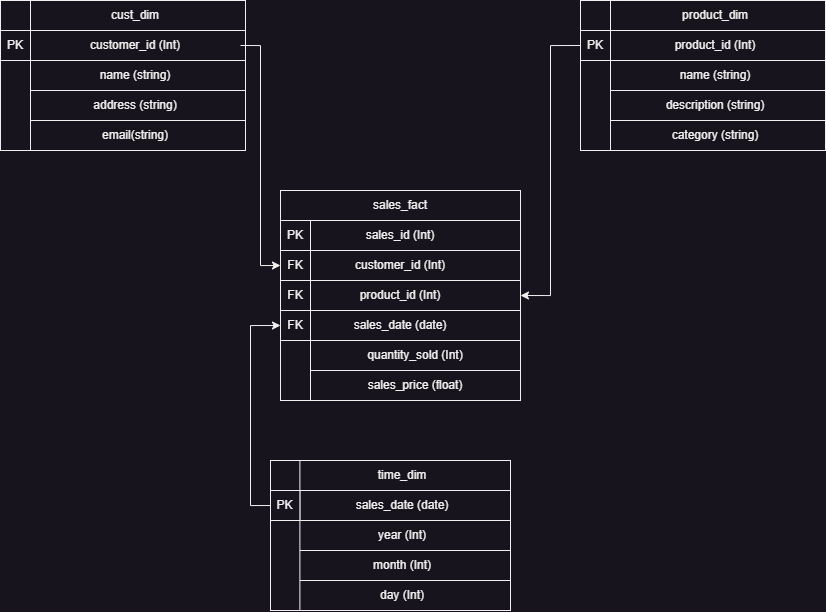

The diagram above was exported from draw.io. Its source (the exported page's mxGraphModel, read from the mxfile embedded in the PNG):
<mxGraphModel dx="934" dy="544" grid="1" gridSize="10" guides="1" tooltips="1" connect="1" arrows="1" fold="1" page="1" pageScale="1" pageWidth="850" pageHeight="1100" math="0" shadow="0">
  <root>
    <mxCell id="0" />
    <mxCell id="1" parent="0" />
    <mxCell id="Wi47i8GQxdrTaeTZ3S_2-1" value="" style="group" vertex="1" connectable="0" parent="1">
      <mxGeometry x="10" y="30" width="245" height="150" as="geometry" />
    </mxCell>
    <mxCell id="Wi47i8GQxdrTaeTZ3S_2-2" value="" style="rounded=0;whiteSpace=wrap;html=1;" vertex="1" parent="Wi47i8GQxdrTaeTZ3S_2-1">
      <mxGeometry width="245" height="150" as="geometry" />
    </mxCell>
    <mxCell id="Wi47i8GQxdrTaeTZ3S_2-3" value="" style="rounded=0;whiteSpace=wrap;html=1;" vertex="1" parent="Wi47i8GQxdrTaeTZ3S_2-1">
      <mxGeometry y="30" width="245" height="30" as="geometry" />
    </mxCell>
    <mxCell id="Wi47i8GQxdrTaeTZ3S_2-4" value="" style="rounded=0;whiteSpace=wrap;html=1;" vertex="1" parent="Wi47i8GQxdrTaeTZ3S_2-1">
      <mxGeometry y="60" width="245" height="30" as="geometry" />
    </mxCell>
    <mxCell id="Wi47i8GQxdrTaeTZ3S_2-5" value="" style="rounded=0;whiteSpace=wrap;html=1;" vertex="1" parent="Wi47i8GQxdrTaeTZ3S_2-1">
      <mxGeometry y="90" width="245" height="30" as="geometry" />
    </mxCell>
    <mxCell id="Wi47i8GQxdrTaeTZ3S_2-6" value="" style="rounded=0;whiteSpace=wrap;html=1;" vertex="1" parent="Wi47i8GQxdrTaeTZ3S_2-1">
      <mxGeometry y="120" width="245" height="30" as="geometry" />
    </mxCell>
    <mxCell id="Wi47i8GQxdrTaeTZ3S_2-7" value="" style="rounded=0;whiteSpace=wrap;html=1;" vertex="1" parent="Wi47i8GQxdrTaeTZ3S_2-1">
      <mxGeometry width="30" height="150" as="geometry" />
    </mxCell>
    <mxCell id="Wi47i8GQxdrTaeTZ3S_2-8" value="PK" style="rounded=0;whiteSpace=wrap;html=1;" vertex="1" parent="Wi47i8GQxdrTaeTZ3S_2-1">
      <mxGeometry y="30" width="30" height="30" as="geometry" />
    </mxCell>
    <mxCell id="Wi47i8GQxdrTaeTZ3S_2-10" value="cust_dim" style="text;html=1;strokeColor=none;fillColor=none;align=center;verticalAlign=middle;whiteSpace=wrap;rounded=0;" vertex="1" parent="Wi47i8GQxdrTaeTZ3S_2-1">
      <mxGeometry x="30" width="210" height="30" as="geometry" />
    </mxCell>
    <mxCell id="Wi47i8GQxdrTaeTZ3S_2-11" value="customer_id (Int)" style="text;html=1;strokeColor=none;fillColor=none;align=center;verticalAlign=middle;whiteSpace=wrap;rounded=0;" vertex="1" parent="Wi47i8GQxdrTaeTZ3S_2-1">
      <mxGeometry x="30" y="30" width="210" height="30" as="geometry" />
    </mxCell>
    <mxCell id="Wi47i8GQxdrTaeTZ3S_2-12" value="name (string)" style="text;html=1;strokeColor=none;fillColor=none;align=center;verticalAlign=middle;whiteSpace=wrap;rounded=0;" vertex="1" parent="Wi47i8GQxdrTaeTZ3S_2-1">
      <mxGeometry x="30" y="60" width="210" height="30" as="geometry" />
    </mxCell>
    <mxCell id="Wi47i8GQxdrTaeTZ3S_2-13" value="address (string)" style="text;html=1;strokeColor=none;fillColor=none;align=center;verticalAlign=middle;whiteSpace=wrap;rounded=0;" vertex="1" parent="Wi47i8GQxdrTaeTZ3S_2-1">
      <mxGeometry x="30" y="90" width="210" height="30" as="geometry" />
    </mxCell>
    <mxCell id="Wi47i8GQxdrTaeTZ3S_2-14" value="email(string)" style="text;html=1;strokeColor=none;fillColor=none;align=center;verticalAlign=middle;whiteSpace=wrap;rounded=0;" vertex="1" parent="Wi47i8GQxdrTaeTZ3S_2-1">
      <mxGeometry x="30" y="120" width="210" height="30" as="geometry" />
    </mxCell>
    <mxCell id="Wi47i8GQxdrTaeTZ3S_2-15" value="" style="group" vertex="1" connectable="0" parent="1">
      <mxGeometry x="590" y="30" width="245" height="330" as="geometry" />
    </mxCell>
    <mxCell id="Wi47i8GQxdrTaeTZ3S_2-16" value="" style="rounded=0;whiteSpace=wrap;html=1;" vertex="1" parent="Wi47i8GQxdrTaeTZ3S_2-15">
      <mxGeometry width="245" height="150" as="geometry" />
    </mxCell>
    <mxCell id="Wi47i8GQxdrTaeTZ3S_2-17" value="" style="rounded=0;whiteSpace=wrap;html=1;" vertex="1" parent="Wi47i8GQxdrTaeTZ3S_2-15">
      <mxGeometry y="30" width="245" height="30" as="geometry" />
    </mxCell>
    <mxCell id="Wi47i8GQxdrTaeTZ3S_2-18" value="" style="rounded=0;whiteSpace=wrap;html=1;" vertex="1" parent="Wi47i8GQxdrTaeTZ3S_2-15">
      <mxGeometry y="60" width="245" height="30" as="geometry" />
    </mxCell>
    <mxCell id="Wi47i8GQxdrTaeTZ3S_2-19" value="" style="rounded=0;whiteSpace=wrap;html=1;" vertex="1" parent="Wi47i8GQxdrTaeTZ3S_2-15">
      <mxGeometry y="90" width="245" height="30" as="geometry" />
    </mxCell>
    <mxCell id="Wi47i8GQxdrTaeTZ3S_2-20" value="" style="rounded=0;whiteSpace=wrap;html=1;" vertex="1" parent="Wi47i8GQxdrTaeTZ3S_2-15">
      <mxGeometry y="120" width="245" height="30" as="geometry" />
    </mxCell>
    <mxCell id="Wi47i8GQxdrTaeTZ3S_2-21" value="" style="rounded=0;whiteSpace=wrap;html=1;" vertex="1" parent="Wi47i8GQxdrTaeTZ3S_2-15">
      <mxGeometry width="30" height="150" as="geometry" />
    </mxCell>
    <mxCell id="Wi47i8GQxdrTaeTZ3S_2-22" value="PK" style="rounded=0;whiteSpace=wrap;html=1;" vertex="1" parent="Wi47i8GQxdrTaeTZ3S_2-15">
      <mxGeometry y="30" width="30" height="30" as="geometry" />
    </mxCell>
    <mxCell id="Wi47i8GQxdrTaeTZ3S_2-23" value="product_dim" style="text;html=1;strokeColor=none;fillColor=none;align=center;verticalAlign=middle;whiteSpace=wrap;rounded=0;" vertex="1" parent="Wi47i8GQxdrTaeTZ3S_2-15">
      <mxGeometry x="30" width="210" height="30" as="geometry" />
    </mxCell>
    <mxCell id="Wi47i8GQxdrTaeTZ3S_2-24" value="product_id (Int)" style="text;html=1;strokeColor=none;fillColor=none;align=center;verticalAlign=middle;whiteSpace=wrap;rounded=0;" vertex="1" parent="Wi47i8GQxdrTaeTZ3S_2-15">
      <mxGeometry x="30" y="30" width="210" height="30" as="geometry" />
    </mxCell>
    <mxCell id="Wi47i8GQxdrTaeTZ3S_2-25" value="name (string)" style="text;html=1;strokeColor=none;fillColor=none;align=center;verticalAlign=middle;whiteSpace=wrap;rounded=0;" vertex="1" parent="Wi47i8GQxdrTaeTZ3S_2-15">
      <mxGeometry x="30" y="60" width="210" height="30" as="geometry" />
    </mxCell>
    <mxCell id="Wi47i8GQxdrTaeTZ3S_2-26" value="description (string)" style="text;html=1;strokeColor=none;fillColor=none;align=center;verticalAlign=middle;whiteSpace=wrap;rounded=0;" vertex="1" parent="Wi47i8GQxdrTaeTZ3S_2-15">
      <mxGeometry x="30" y="90" width="210" height="30" as="geometry" />
    </mxCell>
    <mxCell id="Wi47i8GQxdrTaeTZ3S_2-27" value="category (string)" style="text;html=1;strokeColor=none;fillColor=none;align=center;verticalAlign=middle;whiteSpace=wrap;rounded=0;" vertex="1" parent="Wi47i8GQxdrTaeTZ3S_2-15">
      <mxGeometry x="30" y="120" width="210" height="30" as="geometry" />
    </mxCell>
    <mxCell id="Wi47i8GQxdrTaeTZ3S_2-28" value="" style="group" vertex="1" connectable="0" parent="1">
      <mxGeometry x="280" y="490" width="240" height="150" as="geometry" />
    </mxCell>
    <mxCell id="Wi47i8GQxdrTaeTZ3S_2-29" value="" style="rounded=0;whiteSpace=wrap;html=1;" vertex="1" parent="Wi47i8GQxdrTaeTZ3S_2-28">
      <mxGeometry width="240" height="150" as="geometry" />
    </mxCell>
    <mxCell id="Wi47i8GQxdrTaeTZ3S_2-30" value="" style="rounded=0;whiteSpace=wrap;html=1;" vertex="1" parent="Wi47i8GQxdrTaeTZ3S_2-28">
      <mxGeometry y="30" width="240" height="30" as="geometry" />
    </mxCell>
    <mxCell id="Wi47i8GQxdrTaeTZ3S_2-31" value="" style="rounded=0;whiteSpace=wrap;html=1;" vertex="1" parent="Wi47i8GQxdrTaeTZ3S_2-28">
      <mxGeometry y="60" width="240" height="30" as="geometry" />
    </mxCell>
    <mxCell id="Wi47i8GQxdrTaeTZ3S_2-32" value="" style="rounded=0;whiteSpace=wrap;html=1;" vertex="1" parent="Wi47i8GQxdrTaeTZ3S_2-28">
      <mxGeometry y="90" width="240" height="30" as="geometry" />
    </mxCell>
    <mxCell id="Wi47i8GQxdrTaeTZ3S_2-33" value="" style="rounded=0;whiteSpace=wrap;html=1;" vertex="1" parent="Wi47i8GQxdrTaeTZ3S_2-28">
      <mxGeometry y="120" width="240" height="30" as="geometry" />
    </mxCell>
    <mxCell id="Wi47i8GQxdrTaeTZ3S_2-34" value="" style="rounded=0;whiteSpace=wrap;html=1;" vertex="1" parent="Wi47i8GQxdrTaeTZ3S_2-28">
      <mxGeometry width="29.387755102040817" height="150" as="geometry" />
    </mxCell>
    <mxCell id="Wi47i8GQxdrTaeTZ3S_2-35" value="PK" style="rounded=0;whiteSpace=wrap;html=1;" vertex="1" parent="Wi47i8GQxdrTaeTZ3S_2-28">
      <mxGeometry y="30" width="29.387755102040817" height="30" as="geometry" />
    </mxCell>
    <mxCell id="Wi47i8GQxdrTaeTZ3S_2-36" value="time_dim" style="text;html=1;strokeColor=none;fillColor=none;align=center;verticalAlign=middle;whiteSpace=wrap;rounded=0;" vertex="1" parent="Wi47i8GQxdrTaeTZ3S_2-28">
      <mxGeometry x="29.387755102040817" width="205.71428571428572" height="30" as="geometry" />
    </mxCell>
    <mxCell id="Wi47i8GQxdrTaeTZ3S_2-37" value="sales_date (date)" style="text;html=1;strokeColor=none;fillColor=none;align=center;verticalAlign=middle;whiteSpace=wrap;rounded=0;" vertex="1" parent="Wi47i8GQxdrTaeTZ3S_2-28">
      <mxGeometry x="29.387755102040817" y="30" width="205.71428571428572" height="30" as="geometry" />
    </mxCell>
    <mxCell id="Wi47i8GQxdrTaeTZ3S_2-38" value="year (Int)" style="text;html=1;strokeColor=none;fillColor=none;align=center;verticalAlign=middle;whiteSpace=wrap;rounded=0;" vertex="1" parent="Wi47i8GQxdrTaeTZ3S_2-28">
      <mxGeometry x="29.387755102040817" y="60" width="205.71428571428572" height="30" as="geometry" />
    </mxCell>
    <mxCell id="Wi47i8GQxdrTaeTZ3S_2-39" value="month (Int)" style="text;html=1;strokeColor=none;fillColor=none;align=center;verticalAlign=middle;whiteSpace=wrap;rounded=0;" vertex="1" parent="Wi47i8GQxdrTaeTZ3S_2-28">
      <mxGeometry x="29.387755102040817" y="90" width="205.71428571428572" height="30" as="geometry" />
    </mxCell>
    <mxCell id="Wi47i8GQxdrTaeTZ3S_2-40" value="day (Int)" style="text;html=1;strokeColor=none;fillColor=none;align=center;verticalAlign=middle;whiteSpace=wrap;rounded=0;" vertex="1" parent="Wi47i8GQxdrTaeTZ3S_2-28">
      <mxGeometry x="29.387755102040817" y="120" width="205.71428571428572" height="30" as="geometry" />
    </mxCell>
    <mxCell id="Wi47i8GQxdrTaeTZ3S_2-76" value="" style="group" vertex="1" connectable="0" parent="1">
      <mxGeometry x="290" y="220" width="240" height="210" as="geometry" />
    </mxCell>
    <mxCell id="Wi47i8GQxdrTaeTZ3S_2-57" value="" style="rounded=0;whiteSpace=wrap;html=1;" vertex="1" parent="Wi47i8GQxdrTaeTZ3S_2-76">
      <mxGeometry width="240" height="210" as="geometry" />
    </mxCell>
    <mxCell id="Wi47i8GQxdrTaeTZ3S_2-58" value="" style="rounded=0;whiteSpace=wrap;html=1;" vertex="1" parent="Wi47i8GQxdrTaeTZ3S_2-76">
      <mxGeometry width="30" height="210" as="geometry" />
    </mxCell>
    <mxCell id="Wi47i8GQxdrTaeTZ3S_2-59" value="sales_fact" style="rounded=0;whiteSpace=wrap;html=1;" vertex="1" parent="Wi47i8GQxdrTaeTZ3S_2-76">
      <mxGeometry width="240" height="30" as="geometry" />
    </mxCell>
    <mxCell id="Wi47i8GQxdrTaeTZ3S_2-60" value="sales_id (Int)" style="rounded=0;whiteSpace=wrap;html=1;" vertex="1" parent="Wi47i8GQxdrTaeTZ3S_2-76">
      <mxGeometry y="30" width="240" height="30" as="geometry" />
    </mxCell>
    <mxCell id="Wi47i8GQxdrTaeTZ3S_2-61" value="customer_id (Int)" style="rounded=0;whiteSpace=wrap;html=1;" vertex="1" parent="Wi47i8GQxdrTaeTZ3S_2-76">
      <mxGeometry y="60" width="240" height="30" as="geometry" />
    </mxCell>
    <mxCell id="Wi47i8GQxdrTaeTZ3S_2-62" value="PK" style="rounded=0;whiteSpace=wrap;html=1;" vertex="1" parent="Wi47i8GQxdrTaeTZ3S_2-76">
      <mxGeometry y="30" width="30" height="30" as="geometry" />
    </mxCell>
    <mxCell id="Wi47i8GQxdrTaeTZ3S_2-63" value="FK" style="rounded=0;whiteSpace=wrap;html=1;" vertex="1" parent="Wi47i8GQxdrTaeTZ3S_2-76">
      <mxGeometry y="60" width="30" height="30" as="geometry" />
    </mxCell>
    <mxCell id="Wi47i8GQxdrTaeTZ3S_2-64" value="product_id (Int)" style="rounded=0;whiteSpace=wrap;html=1;" vertex="1" parent="Wi47i8GQxdrTaeTZ3S_2-76">
      <mxGeometry y="90" width="240" height="30" as="geometry" />
    </mxCell>
    <mxCell id="Wi47i8GQxdrTaeTZ3S_2-65" value="sales_date (date)" style="rounded=0;whiteSpace=wrap;html=1;" vertex="1" parent="Wi47i8GQxdrTaeTZ3S_2-76">
      <mxGeometry y="120" width="240" height="30" as="geometry" />
    </mxCell>
    <mxCell id="Wi47i8GQxdrTaeTZ3S_2-66" value="FK" style="rounded=0;whiteSpace=wrap;html=1;" vertex="1" parent="Wi47i8GQxdrTaeTZ3S_2-76">
      <mxGeometry y="90" width="30" height="30" as="geometry" />
    </mxCell>
    <mxCell id="Wi47i8GQxdrTaeTZ3S_2-67" value="FK" style="rounded=0;whiteSpace=wrap;html=1;" vertex="1" parent="Wi47i8GQxdrTaeTZ3S_2-76">
      <mxGeometry y="120" width="30" height="30" as="geometry" />
    </mxCell>
    <mxCell id="Wi47i8GQxdrTaeTZ3S_2-68" value="quantity_sold (Int)" style="rounded=0;whiteSpace=wrap;html=1;" vertex="1" parent="Wi47i8GQxdrTaeTZ3S_2-76">
      <mxGeometry x="30" y="150" width="210" height="30" as="geometry" />
    </mxCell>
    <mxCell id="Wi47i8GQxdrTaeTZ3S_2-69" value="sales_price (float)" style="rounded=0;whiteSpace=wrap;html=1;" vertex="1" parent="Wi47i8GQxdrTaeTZ3S_2-76">
      <mxGeometry x="30" y="180" width="210" height="30" as="geometry" />
    </mxCell>
    <mxCell id="Wi47i8GQxdrTaeTZ3S_2-81" style="edgeStyle=orthogonalEdgeStyle;rounded=0;orthogonalLoop=1;jettySize=auto;html=1;exitX=0;exitY=0.5;exitDx=0;exitDy=0;entryX=1;entryY=0.5;entryDx=0;entryDy=0;" edge="1" parent="1" source="Wi47i8GQxdrTaeTZ3S_2-22" target="Wi47i8GQxdrTaeTZ3S_2-64">
      <mxGeometry relative="1" as="geometry" />
    </mxCell>
    <mxCell id="Wi47i8GQxdrTaeTZ3S_2-82" style="edgeStyle=orthogonalEdgeStyle;rounded=0;orthogonalLoop=1;jettySize=auto;html=1;exitX=1;exitY=0.5;exitDx=0;exitDy=0;entryX=0;entryY=0.5;entryDx=0;entryDy=0;" edge="1" parent="1" source="Wi47i8GQxdrTaeTZ3S_2-11" target="Wi47i8GQxdrTaeTZ3S_2-63">
      <mxGeometry relative="1" as="geometry" />
    </mxCell>
    <mxCell id="Wi47i8GQxdrTaeTZ3S_2-83" style="edgeStyle=orthogonalEdgeStyle;rounded=0;orthogonalLoop=1;jettySize=auto;html=1;exitX=0;exitY=0.5;exitDx=0;exitDy=0;entryX=0;entryY=0.5;entryDx=0;entryDy=0;" edge="1" parent="1" source="Wi47i8GQxdrTaeTZ3S_2-35" target="Wi47i8GQxdrTaeTZ3S_2-67">
      <mxGeometry relative="1" as="geometry" />
    </mxCell>
  </root>
</mxGraphModel>